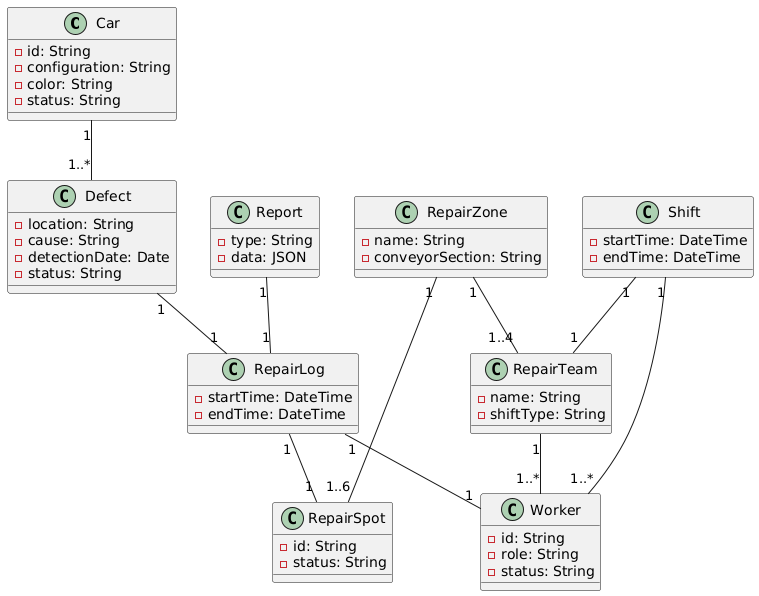

The diagram above was rendered by PlantUML. Its source (embedded in the PNG):
@startuml
class Car {
  - id: String
  - configuration: String
  - color: String
  - status: String
}

class Defect {
  - location: String
  - cause: String
  - detectionDate: Date
  - status: String
}

class RepairZone {
  - name: String
  - conveyorSection: String
}

class RepairSpot {
  - id: String
  - status: String
}

class RepairTeam {
  - name: String
  - shiftType: String
}

class Worker {
  - id: String
  - role: String
  - status: String
}

class RepairLog {
  - startTime: DateTime
  - endTime: DateTime
}

class Shift {
  - startTime: DateTime
  - endTime: DateTime
}

class Report {
  - type: String
  - data: JSON
}

' Связи между классами:
Car "1" -- "1..*" Defect
Defect "1" -- "1" RepairLog
RepairZone "1" -- "1..6" RepairSpot
RepairZone "1" -- "1..4" RepairTeam
RepairTeam "1" -- "1..*" Worker
RepairLog "1" -- "1" RepairSpot
RepairLog "1" -- "1" Worker
Shift "1" -- "1" RepairTeam
Shift "1" -- "1..*" Worker
Report "1" -- "1" RepairLog
@enduml